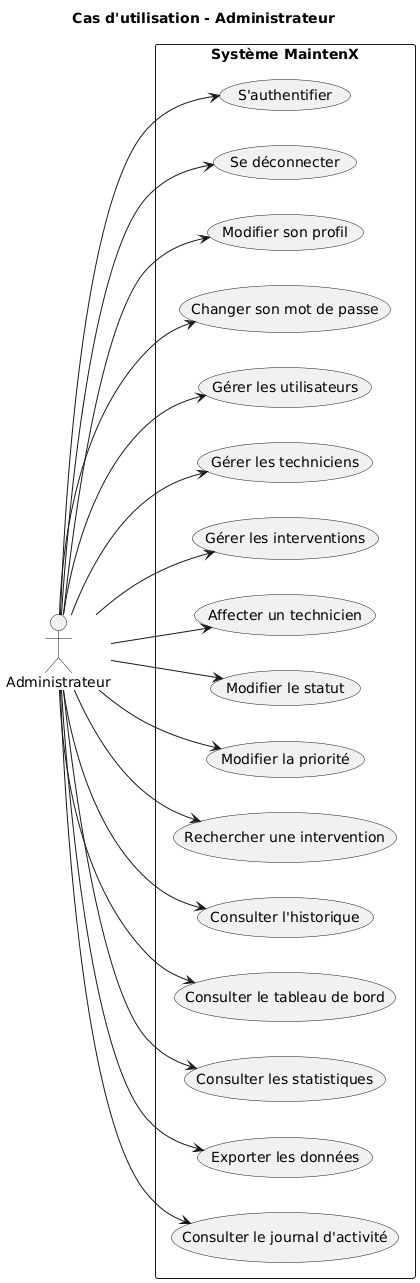

The diagram above was rendered by PlantUML. Its source (embedded in the PNG):
@startuml
left to right direction

title Cas d'utilisation - Administrateur

actor "Administrateur" as Admin

rectangle "Système MaintenX" {

    usecase "S'authentifier" as Login
    usecase "Se déconnecter" as Logout
    usecase "Modifier son profil" as Profile
    usecase "Changer son mot de passe" as Password

    usecase "Gérer les utilisateurs" as Users
    usecase "Gérer les techniciens" as Technicians
    usecase "Gérer les interventions" as Interventions

    usecase "Affecter un technicien" as Assign
    usecase "Modifier le statut" as Status
    usecase "Modifier la priorité" as Priority

    usecase "Rechercher une intervention" as Search
    usecase "Consulter l'historique" as History

    usecase "Consulter le tableau de bord" as Dashboard
    usecase "Consulter les statistiques" as Statistics

    usecase "Exporter les données" as Export
    usecase "Consulter le journal d'activité" as ActivityLog
}

Admin --> Login
Admin --> Logout
Admin --> Profile
Admin --> Password

Admin --> Users
Admin --> Technicians
Admin --> Interventions

Admin --> Assign
Admin --> Status
Admin --> Priority

Admin --> Search
Admin --> History

Admin --> Dashboard
Admin --> Statistics

Admin --> Export
Admin --> ActivityLog
@enduml